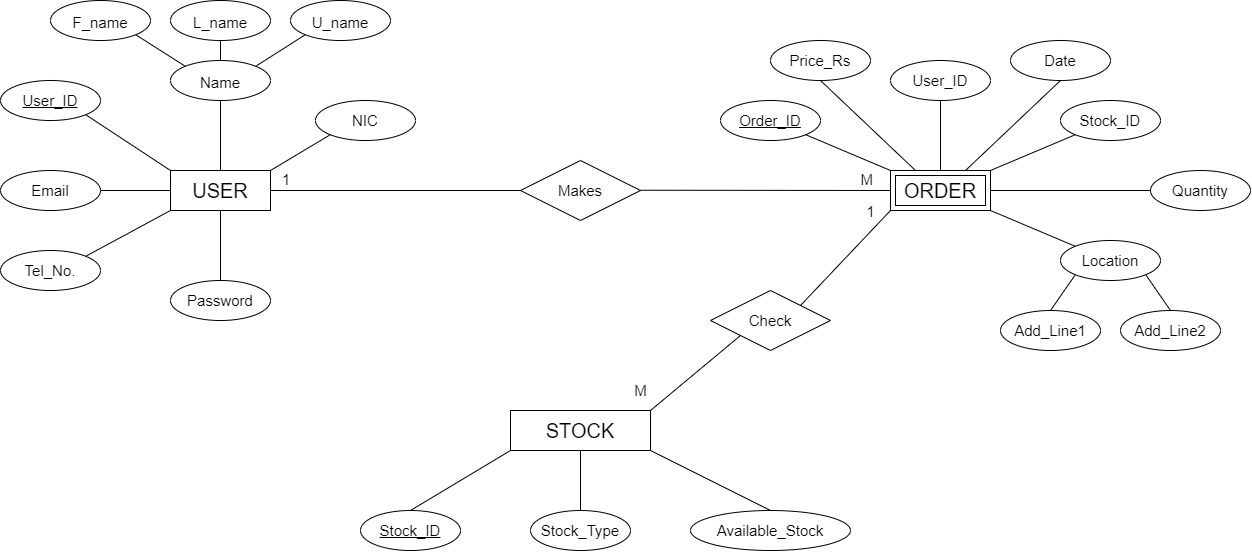

The diagram above was exported from draw.io. Its source (the exported page's mxGraphModel, read from the mxfile embedded in the PNG):
<mxGraphModel dx="1241" dy="544" grid="1" gridSize="10" guides="1" tooltips="1" connect="1" arrows="1" fold="1" page="1" pageScale="1" pageWidth="850" pageHeight="1100" math="0" shadow="0">
  <root>
    <mxCell id="0" />
    <mxCell id="1" parent="0" />
    <mxCell id="2" value="&lt;font style=&quot;font-size: 20px;&quot;&gt;USER&lt;/font&gt;" style="whiteSpace=wrap;html=1;align=center;" parent="1" vertex="1">
      <mxGeometry x="-420" y="320" width="100" height="40" as="geometry" />
    </mxCell>
    <mxCell id="3" value="&lt;font style=&quot;font-size: 15px;&quot;&gt;Name&lt;/font&gt;" style="ellipse;whiteSpace=wrap;html=1;align=center;fontSize=20;" parent="1" vertex="1">
      <mxGeometry x="-420" y="210" width="100" height="40" as="geometry" />
    </mxCell>
    <mxCell id="4" value="&lt;font style=&quot;font-size: 15px;&quot;&gt;F_name&lt;/font&gt;" style="ellipse;whiteSpace=wrap;html=1;align=center;fontSize=20;" parent="1" vertex="1">
      <mxGeometry x="-540" y="150" width="100" height="40" as="geometry" />
    </mxCell>
    <mxCell id="6" value="&lt;font style=&quot;font-size: 15px;&quot;&gt;U_name&lt;/font&gt;" style="ellipse;whiteSpace=wrap;html=1;align=center;fontSize=20;" parent="1" vertex="1">
      <mxGeometry x="-300" y="150" width="100" height="40" as="geometry" />
    </mxCell>
    <mxCell id="7" value="User_ID" style="ellipse;whiteSpace=wrap;html=1;align=center;fontStyle=4;fontSize=15;" parent="1" vertex="1">
      <mxGeometry x="-590" y="230" width="100" height="40" as="geometry" />
    </mxCell>
    <mxCell id="8" value="NIC" style="ellipse;whiteSpace=wrap;html=1;align=center;fontSize=15;" parent="1" vertex="1">
      <mxGeometry x="-275" y="250" width="100" height="40" as="geometry" />
    </mxCell>
    <mxCell id="10" value="Tel_No." style="ellipse;whiteSpace=wrap;html=1;align=center;fontSize=15;" parent="1" vertex="1">
      <mxGeometry x="-590" y="400" width="100" height="40" as="geometry" />
    </mxCell>
    <mxCell id="12" value="" style="endArrow=none;html=1;rounded=0;fontSize=15;exitX=0.5;exitY=0;exitDx=0;exitDy=0;entryX=0.5;entryY=1;entryDx=0;entryDy=0;" parent="1" source="2" target="3" edge="1">
      <mxGeometry relative="1" as="geometry">
        <mxPoint x="-290" y="310" as="sourcePoint" />
        <mxPoint x="-130" y="310" as="targetPoint" />
      </mxGeometry>
    </mxCell>
    <mxCell id="14" value="" style="endArrow=none;html=1;rounded=0;fontSize=15;exitX=1;exitY=0;exitDx=0;exitDy=0;entryX=0;entryY=1;entryDx=0;entryDy=0;" parent="1" source="2" target="8" edge="1">
      <mxGeometry relative="1" as="geometry">
        <mxPoint x="-290" y="310" as="sourcePoint" />
        <mxPoint x="-130" y="310" as="targetPoint" />
      </mxGeometry>
    </mxCell>
    <mxCell id="15" value="" style="endArrow=none;html=1;rounded=0;fontSize=15;exitX=0;exitY=0;exitDx=0;exitDy=0;entryX=1;entryY=1;entryDx=0;entryDy=0;" parent="1" source="2" target="7" edge="1">
      <mxGeometry relative="1" as="geometry">
        <mxPoint x="-290" y="310" as="sourcePoint" />
        <mxPoint x="-130" y="310" as="targetPoint" />
      </mxGeometry>
    </mxCell>
    <mxCell id="17" value="" style="endArrow=none;html=1;rounded=0;fontSize=15;exitX=1;exitY=0;exitDx=0;exitDy=0;entryX=0;entryY=1;entryDx=0;entryDy=0;" parent="1" source="10" target="2" edge="1">
      <mxGeometry relative="1" as="geometry">
        <mxPoint x="-290" y="310" as="sourcePoint" />
        <mxPoint x="-130" y="310" as="targetPoint" />
      </mxGeometry>
    </mxCell>
    <mxCell id="18" value="&lt;font style=&quot;font-size: 15px;&quot;&gt;Makes&lt;/font&gt;" style="shape=rhombus;perimeter=rhombusPerimeter;whiteSpace=wrap;html=1;align=center;fontSize=15;" parent="1" vertex="1">
      <mxGeometry x="-70" y="310" width="120" height="60" as="geometry" />
    </mxCell>
    <mxCell id="21" value="&lt;font style=&quot;font-size: 20px;&quot;&gt;STOCK&lt;/font&gt;" style="whiteSpace=wrap;html=1;align=center;" parent="1" vertex="1">
      <mxGeometry x="-80" y="560" width="140" height="40" as="geometry" />
    </mxCell>
    <mxCell id="22" value="&lt;font style=&quot;font-size: 15px;&quot;&gt;Check&lt;/font&gt;" style="shape=rhombus;perimeter=rhombusPerimeter;whiteSpace=wrap;html=1;align=center;fontSize=15;" parent="1" vertex="1">
      <mxGeometry x="120" y="440" width="120" height="60" as="geometry" />
    </mxCell>
    <mxCell id="24" value="" style="endArrow=none;html=1;rounded=0;fontSize=15;exitX=1;exitY=0.5;exitDx=0;exitDy=0;entryX=0;entryY=0.5;entryDx=0;entryDy=0;" parent="1" source="2" target="18" edge="1">
      <mxGeometry relative="1" as="geometry">
        <mxPoint x="-50" y="339.7299999999999" as="sourcePoint" />
        <mxPoint x="-110" y="320" as="targetPoint" />
      </mxGeometry>
    </mxCell>
    <mxCell id="25" value="1" style="resizable=0;html=1;align=right;verticalAlign=bottom;fontSize=15;" parent="24" connectable="0" vertex="1">
      <mxGeometry x="1" relative="1" as="geometry">
        <mxPoint x="-230" as="offset" />
      </mxGeometry>
    </mxCell>
    <mxCell id="26" value="" style="endArrow=none;html=1;rounded=0;fontSize=15;entryX=0;entryY=0.5;entryDx=0;entryDy=0;" parent="1" edge="1">
      <mxGeometry relative="1" as="geometry">
        <mxPoint x="50" y="339.73" as="sourcePoint" />
        <mxPoint x="300" y="340" as="targetPoint" />
      </mxGeometry>
    </mxCell>
    <mxCell id="27" value="M" style="resizable=0;html=1;align=right;verticalAlign=bottom;fontSize=15;" parent="26" connectable="0" vertex="1">
      <mxGeometry x="1" relative="1" as="geometry">
        <mxPoint x="-17" as="offset" />
      </mxGeometry>
    </mxCell>
    <mxCell id="28" value="" style="endArrow=none;html=1;rounded=0;fontSize=15;entryX=0;entryY=1;entryDx=0;entryDy=0;exitX=1;exitY=0;exitDx=0;exitDy=0;" parent="1" source="22" edge="1">
      <mxGeometry relative="1" as="geometry">
        <mxPoint x="-60" y="450" as="sourcePoint" />
        <mxPoint x="300" y="360" as="targetPoint" />
        <Array as="points">
          <mxPoint x="300" y="360" />
        </Array>
      </mxGeometry>
    </mxCell>
    <mxCell id="48" value="1" style="edgeLabel;html=1;align=center;verticalAlign=middle;resizable=0;points=[];fontSize=15;" parent="28" vertex="1" connectable="0">
      <mxGeometry x="0.761" y="-3" relative="1" as="geometry">
        <mxPoint x="-12" y="-13" as="offset" />
      </mxGeometry>
    </mxCell>
    <mxCell id="29" value="" style="endArrow=none;html=1;rounded=0;fontSize=15;entryX=0;entryY=1;entryDx=0;entryDy=0;exitX=1;exitY=0;exitDx=0;exitDy=0;" parent="1" source="21" target="22" edge="1">
      <mxGeometry relative="1" as="geometry">
        <mxPoint x="-60" y="440" as="sourcePoint" />
        <mxPoint x="100" y="440" as="targetPoint" />
      </mxGeometry>
    </mxCell>
    <mxCell id="49" value="M" style="edgeLabel;html=1;align=center;verticalAlign=middle;resizable=0;points=[];fontSize=15;" parent="29" vertex="1" connectable="0">
      <mxGeometry x="-0.7918" y="-1" relative="1" as="geometry">
        <mxPoint x="-20" y="-13" as="offset" />
      </mxGeometry>
    </mxCell>
    <mxCell id="30" value="Order_ID" style="ellipse;whiteSpace=wrap;html=1;align=center;fontStyle=4;fontSize=15;" parent="1" vertex="1">
      <mxGeometry x="130" y="250" width="100" height="40" as="geometry" />
    </mxCell>
    <mxCell id="31" value="User_ID" style="ellipse;whiteSpace=wrap;html=1;align=center;fontSize=15;" parent="1" vertex="1">
      <mxGeometry x="300" y="210" width="100" height="40" as="geometry" />
    </mxCell>
    <mxCell id="32" value="Stock_ID" style="ellipse;whiteSpace=wrap;html=1;align=center;fontSize=15;" parent="1" vertex="1">
      <mxGeometry x="470" y="250" width="100" height="40" as="geometry" />
    </mxCell>
    <mxCell id="33" value="Quantity" style="ellipse;whiteSpace=wrap;html=1;align=center;fontSize=15;" parent="1" vertex="1">
      <mxGeometry x="560" y="320" width="100" height="40" as="geometry" />
    </mxCell>
    <mxCell id="34" value="Location" style="ellipse;whiteSpace=wrap;html=1;align=center;fontSize=15;" parent="1" vertex="1">
      <mxGeometry x="470" y="390" width="100" height="40" as="geometry" />
    </mxCell>
    <mxCell id="35" value="" style="endArrow=none;html=1;rounded=0;fontSize=15;exitX=1;exitY=1;exitDx=0;exitDy=0;entryX=0;entryY=0;entryDx=0;entryDy=0;" parent="1" source="4" target="3" edge="1">
      <mxGeometry relative="1" as="geometry">
        <mxPoint x="-530" y="310" as="sourcePoint" />
        <mxPoint x="-370" y="310" as="targetPoint" />
      </mxGeometry>
    </mxCell>
    <mxCell id="36" value="" style="endArrow=none;html=1;rounded=0;fontSize=15;entryX=1;entryY=0;entryDx=0;entryDy=0;exitX=0;exitY=1;exitDx=0;exitDy=0;" parent="1" source="6" target="3" edge="1">
      <mxGeometry relative="1" as="geometry">
        <mxPoint x="-530" y="310" as="sourcePoint" />
        <mxPoint x="-370" y="310" as="targetPoint" />
      </mxGeometry>
    </mxCell>
    <mxCell id="37" value="" style="endArrow=none;html=1;rounded=0;fontSize=15;exitX=1;exitY=1;exitDx=0;exitDy=0;entryX=0;entryY=0;entryDx=0;entryDy=0;" parent="1" source="30" target="50" edge="1">
      <mxGeometry relative="1" as="geometry">
        <mxPoint x="210" y="330" as="sourcePoint" />
        <mxPoint x="300" y="320" as="targetPoint" />
      </mxGeometry>
    </mxCell>
    <mxCell id="38" value="" style="endArrow=none;html=1;rounded=0;fontSize=15;exitX=0.5;exitY=1;exitDx=0;exitDy=0;entryX=0.5;entryY=0;entryDx=0;entryDy=0;" parent="1" source="31" target="50" edge="1">
      <mxGeometry relative="1" as="geometry">
        <mxPoint x="210" y="330" as="sourcePoint" />
        <mxPoint x="350" y="320" as="targetPoint" />
      </mxGeometry>
    </mxCell>
    <mxCell id="39" value="" style="endArrow=none;html=1;rounded=0;fontSize=15;exitX=0;exitY=1;exitDx=0;exitDy=0;entryX=1;entryY=0;entryDx=0;entryDy=0;" parent="1" source="32" target="50" edge="1">
      <mxGeometry relative="1" as="geometry">
        <mxPoint x="210" y="330" as="sourcePoint" />
        <mxPoint x="400" y="320" as="targetPoint" />
      </mxGeometry>
    </mxCell>
    <mxCell id="40" value="" style="endArrow=none;html=1;rounded=0;fontSize=15;entryX=0;entryY=0.5;entryDx=0;entryDy=0;exitX=1;exitY=0.5;exitDx=0;exitDy=0;exitPerimeter=0;" parent="1" source="50" target="33" edge="1">
      <mxGeometry relative="1" as="geometry">
        <mxPoint x="400" y="340" as="sourcePoint" />
        <mxPoint x="370" y="330" as="targetPoint" />
      </mxGeometry>
    </mxCell>
    <mxCell id="41" value="" style="endArrow=none;html=1;rounded=0;fontSize=15;entryX=0;entryY=0;entryDx=0;entryDy=0;exitX=1;exitY=1;exitDx=0;exitDy=0;" parent="1" source="50" target="34" edge="1">
      <mxGeometry relative="1" as="geometry">
        <mxPoint x="400" y="360" as="sourcePoint" />
        <mxPoint x="370" y="330" as="targetPoint" />
      </mxGeometry>
    </mxCell>
    <mxCell id="42" value="Stock_Type" style="ellipse;whiteSpace=wrap;html=1;align=center;fontSize=15;" parent="1" vertex="1">
      <mxGeometry x="-60" y="660" width="100" height="40" as="geometry" />
    </mxCell>
    <mxCell id="43" value="Available_Stock" style="ellipse;whiteSpace=wrap;html=1;align=center;fontSize=15;" parent="1" vertex="1">
      <mxGeometry x="100" y="660" width="160" height="40" as="geometry" />
    </mxCell>
    <mxCell id="44" value="Stock_ID" style="ellipse;whiteSpace=wrap;html=1;align=center;fontStyle=4;fontSize=15;" parent="1" vertex="1">
      <mxGeometry x="-230" y="660" width="100" height="40" as="geometry" />
    </mxCell>
    <mxCell id="45" value="" style="endArrow=none;html=1;rounded=0;fontSize=15;exitX=0.5;exitY=0;exitDx=0;exitDy=0;" parent="1" source="44" edge="1">
      <mxGeometry relative="1" as="geometry">
        <mxPoint x="-50" y="480" as="sourcePoint" />
        <mxPoint x="-80" y="600" as="targetPoint" />
      </mxGeometry>
    </mxCell>
    <mxCell id="46" value="" style="endArrow=none;html=1;rounded=0;fontSize=15;exitX=0.5;exitY=0;exitDx=0;exitDy=0;entryX=0.5;entryY=1;entryDx=0;entryDy=0;" parent="1" source="42" target="21" edge="1">
      <mxGeometry relative="1" as="geometry">
        <mxPoint x="-50" y="480" as="sourcePoint" />
        <mxPoint x="110" y="480" as="targetPoint" />
      </mxGeometry>
    </mxCell>
    <mxCell id="47" value="" style="endArrow=none;html=1;rounded=0;fontSize=15;entryX=0.5;entryY=0;entryDx=0;entryDy=0;exitX=1;exitY=1;exitDx=0;exitDy=0;" parent="1" source="21" target="43" edge="1">
      <mxGeometry relative="1" as="geometry">
        <mxPoint x="-50" y="480" as="sourcePoint" />
        <mxPoint x="110" y="480" as="targetPoint" />
      </mxGeometry>
    </mxCell>
    <mxCell id="50" value="&lt;span style=&quot;font-size: 20px;&quot;&gt;ORDER&lt;/span&gt;" style="shape=ext;margin=3;double=1;whiteSpace=wrap;html=1;align=center;fontSize=15;" parent="1" vertex="1">
      <mxGeometry x="300" y="320" width="100" height="40" as="geometry" />
    </mxCell>
    <mxCell id="51" value="&lt;font style=&quot;font-size: 15px;&quot;&gt;L_name&lt;/font&gt;" style="ellipse;whiteSpace=wrap;html=1;align=center;fontSize=20;" vertex="1" parent="1">
      <mxGeometry x="-420" y="150" width="100" height="40" as="geometry" />
    </mxCell>
    <mxCell id="52" value="" style="endArrow=none;html=1;entryX=0.5;entryY=1;entryDx=0;entryDy=0;exitX=0.5;exitY=0;exitDx=0;exitDy=0;" edge="1" parent="1" source="3" target="51">
      <mxGeometry width="50" height="50" relative="1" as="geometry">
        <mxPoint x="-520" y="440" as="sourcePoint" />
        <mxPoint x="-470" y="390" as="targetPoint" />
      </mxGeometry>
    </mxCell>
    <mxCell id="53" value="Email" style="ellipse;whiteSpace=wrap;html=1;align=center;fontSize=15;" vertex="1" parent="1">
      <mxGeometry x="-590" y="320" width="100" height="40" as="geometry" />
    </mxCell>
    <mxCell id="54" value="" style="endArrow=none;html=1;exitX=1;exitY=0.5;exitDx=0;exitDy=0;entryX=0;entryY=0.5;entryDx=0;entryDy=0;" edge="1" parent="1" source="53" target="2">
      <mxGeometry width="50" height="50" relative="1" as="geometry">
        <mxPoint x="-390" y="400" as="sourcePoint" />
        <mxPoint x="-340" y="350" as="targetPoint" />
      </mxGeometry>
    </mxCell>
    <mxCell id="55" value="Password" style="ellipse;whiteSpace=wrap;html=1;align=center;fontSize=15;" vertex="1" parent="1">
      <mxGeometry x="-420" y="430" width="100" height="40" as="geometry" />
    </mxCell>
    <mxCell id="56" value="" style="endArrow=none;html=1;entryX=0.5;entryY=1;entryDx=0;entryDy=0;exitX=0.5;exitY=0;exitDx=0;exitDy=0;" edge="1" parent="1" source="55" target="2">
      <mxGeometry width="50" height="50" relative="1" as="geometry">
        <mxPoint x="-390" y="400" as="sourcePoint" />
        <mxPoint x="-340" y="350" as="targetPoint" />
      </mxGeometry>
    </mxCell>
    <mxCell id="60" value="Date" style="ellipse;whiteSpace=wrap;html=1;align=center;fontSize=15;" vertex="1" parent="1">
      <mxGeometry x="420" y="190" width="100" height="40" as="geometry" />
    </mxCell>
    <mxCell id="61" value="Price_Rs" style="ellipse;whiteSpace=wrap;html=1;align=center;fontSize=15;" vertex="1" parent="1">
      <mxGeometry x="180" y="190" width="100" height="40" as="geometry" />
    </mxCell>
    <mxCell id="62" value="Add_Line1" style="ellipse;whiteSpace=wrap;html=1;align=center;fontSize=15;" vertex="1" parent="1">
      <mxGeometry x="410" y="460" width="100" height="40" as="geometry" />
    </mxCell>
    <mxCell id="63" value="Add_Line2" style="ellipse;whiteSpace=wrap;html=1;align=center;fontSize=15;" vertex="1" parent="1">
      <mxGeometry x="530" y="460" width="100" height="40" as="geometry" />
    </mxCell>
    <mxCell id="64" value="" style="endArrow=none;html=1;entryX=0.5;entryY=1;entryDx=0;entryDy=0;exitX=0.25;exitY=0;exitDx=0;exitDy=0;" edge="1" parent="1" source="50" target="61">
      <mxGeometry width="50" height="50" relative="1" as="geometry">
        <mxPoint x="320" y="290" as="sourcePoint" />
        <mxPoint x="390" y="300" as="targetPoint" />
      </mxGeometry>
    </mxCell>
    <mxCell id="65" value="" style="endArrow=none;html=1;entryX=0.5;entryY=1;entryDx=0;entryDy=0;exitX=0.75;exitY=0;exitDx=0;exitDy=0;" edge="1" parent="1" source="50" target="60">
      <mxGeometry width="50" height="50" relative="1" as="geometry">
        <mxPoint x="340" y="350" as="sourcePoint" />
        <mxPoint x="390" y="300" as="targetPoint" />
      </mxGeometry>
    </mxCell>
    <mxCell id="66" value="" style="endArrow=none;html=1;entryX=0.5;entryY=0;entryDx=0;entryDy=0;exitX=0;exitY=1;exitDx=0;exitDy=0;" edge="1" parent="1" source="34" target="62">
      <mxGeometry width="50" height="50" relative="1" as="geometry">
        <mxPoint x="340" y="350" as="sourcePoint" />
        <mxPoint x="390" y="300" as="targetPoint" />
      </mxGeometry>
    </mxCell>
    <mxCell id="67" value="" style="endArrow=none;html=1;entryX=0.5;entryY=0;entryDx=0;entryDy=0;exitX=1;exitY=1;exitDx=0;exitDy=0;" edge="1" parent="1" source="34" target="63">
      <mxGeometry width="50" height="50" relative="1" as="geometry">
        <mxPoint x="340" y="350" as="sourcePoint" />
        <mxPoint x="390" y="300" as="targetPoint" />
      </mxGeometry>
    </mxCell>
  </root>
</mxGraphModel>